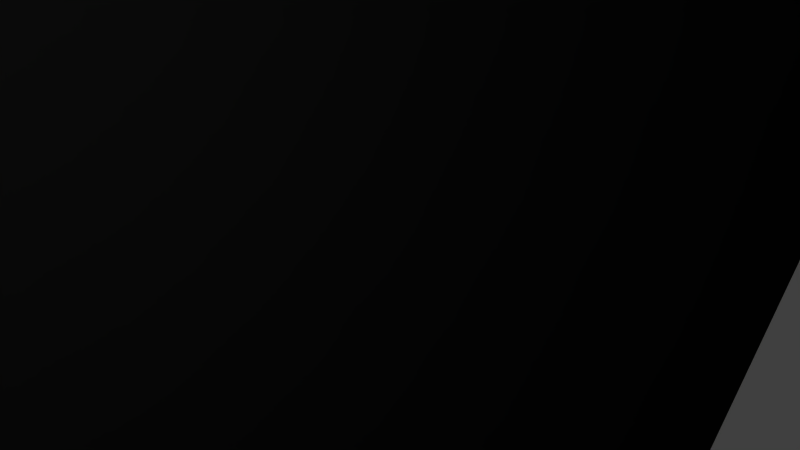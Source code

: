 # Source: wall.blend  (saved by Blender 2.79.4; exported with 4.5.12 LTS)
import bpy
from mathutils import Matrix  # noqa: F401  (used for matrix-valued properties, if any)

bpy.ops.wm.read_factory_settings(use_empty=True)
scene = bpy.context.scene
scene.name = 'Scene'

# ---- collections
col_collection_1 = bpy.data.collections.new('Collection 1'); scene.collection.children.link(col_collection_1)

# ---- materials (node trees are filled in below, after node groups)
mat_material = bpy.data.materials.new('Material')
mat_material.alpha_threshold = 0.0
mat_material.use_transparent_shadow = False
mat_material.roughness = 0.5
mat_material.line_color = (0.0, 0.0, 0.0, 1.0)

# ---- material node trees

# ---- world
world_world = bpy.data.worlds.new('World'); scene.world = world_world
world_world.color = (0.05088, 0.05088, 0.05088)
world_world.use_sun_shadow = False
world_world.sun_shadow_jitter_overblur = 0.0
world_world.cycles.sampling_method = 'MANUAL'

# ---- cameras
cam_camera = bpy.data.cameras.new('Camera')
cam_camera.clip_end = 100.0
cam_camera.lens = 35.0
cam_camera.sensor_width = 32.0
cam_camera.sensor_height = 18.0
cam_camera.ortho_scale = 7.314
cam_camera.dof.focus_distance = 0.0
cam_camera.dof.aperture_fstop = 128.0

# ---- lights
light_lamp = bpy.data.lights.new('Lamp', 'POINT')
light_lamp.transmission_factor = 0.0
light_lamp.cutoff_distance = 30.0
light_lamp.energy = 100.0
light_lamp.shadow_buffer_clip_start = 1.001
light_lamp.shadow_soft_size = 0.1
light_lamp.shadow_maximum_resolution = 0.006
light_lamp.use_absolute_resolution = True

# ---- meshes
me_cube = bpy.data.meshes.new('Cube')
me_cube.from_pydata([(25.0, 200.0, -175.0), (25.0, -200.0, -175.0), (-25.0, -200.0, -175.0), (-25.0, 200.0, -175.0), (25.0, 200.0, 175.0), (25.0, -200.0, 175.0), (-25.0, -200.0, 175.0), (-25.0, 200.0, 175.0)], [], [(0, 1, 2, 3), (4, 7, 6, 5), (0, 4, 5, 1), (1, 5, 6, 2), (2, 6, 7, 3), (4, 0, 3, 7)])
_uv = me_cube.uv_layers.new(name='UVMap')
_uv.uv.foreach_set('vector', [0.724, 0.9528, 0.724, 0.2551, 0.7821, 0.2551, 0.7821, 0.9528, 0.7821, 0.9528, 0.724, 0.9528, 0.724, 0.2551, 0.7821, 0.2551, 0.4347, 0.9723, 0.02767, 0.9723, 0.02767, 0.2746, 0.4347, 0.2746, 0.724, 0.6621, 0.724, 0.2551, 0.7821, 0.2551, 0.7821, 0.6621, 0.4347, 0.9723, 0.02767, 0.9723, 0.02767, 0.2746, 0.4347, 0.2746, 0.724, 0.6621, 0.724, 0.2551, 0.7821, 0.2551, 0.7821, 0.6621])
me_cube.materials.append(mat_material)
me_cube.use_remesh_preserve_volume = False
me_cube.use_remesh_preserve_attributes = False
me_cube.use_mirror_vertex_groups = False
me_cube.update()

# ---- objects
ob_cube = bpy.data.objects.new('Cube', me_cube)
ob_lamp = bpy.data.objects.new('Lamp', light_lamp)
ob_camera = bpy.data.objects.new('Camera', cam_camera)

# ---- transforms, parenting, visibility, modifiers, constraints
ob_cube.location = (0.0, 0.0, 0.0)
ob_cube.lock_rotations_4d = False
ob_cube.empty_display_type = 'ARROWS'
ob_cube.lineart.crease_threshold = 0.0
ob_lamp.location = (4.076, 1.005, 5.904)
ob_lamp.rotation_euler = (0.6503, 0.05522, 1.866)
ob_lamp.lock_rotations_4d = False
ob_lamp.empty_display_type = 'ARROWS'
ob_lamp.color = (0.0, 0.0, 0.0, 0.0)
ob_lamp.lineart.crease_threshold = 0.0
ob_camera.location = (7.481, -6.508, 5.344)
ob_camera.rotation_euler = (1.109, 0.0, 0.8149)
ob_camera.lock_rotations_4d = False
ob_camera.empty_display_type = 'ARROWS'
ob_camera.color = (0.0, 0.0, 0.0, 0.0)
ob_camera.display_type = 'WIRE'
ob_camera.lineart.crease_threshold = 0.0

# ---- collection membership
col_collection_1.objects.link(ob_cube)
col_collection_1.objects.link(ob_lamp)
col_collection_1.objects.link(ob_camera)

# ---- scene / render settings (as saved in the file)
scene.camera = ob_camera
scene.frame_start = 1; scene.frame_end = 250; scene.frame_set(1)
scene.render.engine = 'BLENDER_EEVEE_NEXT'
scene.render.resolution_percentage = 50
scene.render.dither_intensity = 0.0
scene.cycles.use_denoising = False
scene.cycles.samples = 128
scene.cycles.sampling_pattern = 'TABULATED_SOBOL'
scene.cycles.use_adaptive_sampling = False
scene.cycles.use_light_tree = False
scene.cycles.blur_glossy = 0.0
scene.cycles.sample_clamp_indirect = 0.0
scene.view_settings.view_transform = 'Standard'
scene.unit_settings.scale_length = 0.01
bpy.context.view_layer.update()
